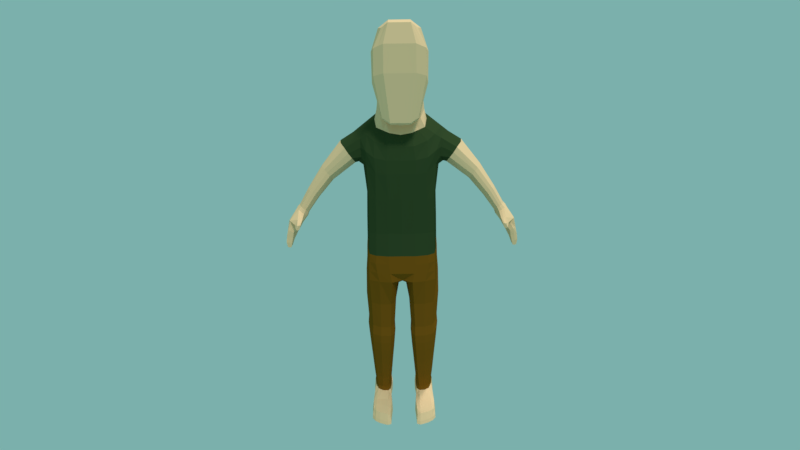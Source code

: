 # Source: ps1_model.blend  (saved by Blender 2.79.0; exported with 4.5.12 LTS)
import bpy
from mathutils import Matrix  # noqa: F401  (used for matrix-valued properties, if any)

bpy.ops.wm.read_factory_settings(use_empty=True)
scene = bpy.context.scene
scene.name = 'Scene'

# ---- collections
col_collection_1 = bpy.data.collections.new('Collection 1'); scene.collection.children.link(col_collection_1)

# ---- materials (node trees are filled in below, after node groups)
mat_skin = bpy.data.materials.new('Skin')
mat_skin.alpha_threshold = 0.0
mat_skin.use_transparent_shadow = False
mat_skin.diffuse_color = (1.0, 0.6319, 0.3541, 1.0)
mat_skin.roughness = 0.5
mat_skin.line_color = (0.0, 0.0, 0.0, 1.0)
mat_shirt = bpy.data.materials.new('Shirt')
mat_shirt.alpha_threshold = 0.0
mat_shirt.use_transparent_shadow = False
mat_shirt.diffuse_color = (0.03902, 0.0668, 0.02394, 1.0)
mat_shirt.roughness = 0.5
mat_pants = bpy.data.materials.new('Pants')
mat_pants.alpha_threshold = 0.0
mat_pants.use_transparent_shadow = False
mat_pants.diffuse_color = (0.2423, 0.09254, 0.007748, 1.0)
mat_pants.roughness = 0.5

# ---- material node trees

# ---- world
world_world = bpy.data.worlds.new('World'); scene.world = world_world
world_world.color = (0.1986, 0.4355, 0.4112)
world_world.use_sun_shadow = False
world_world.sun_shadow_jitter_overblur = 0.0
world_world.cycles.sampling_method = 'MANUAL'

# ---- cameras
cam_camera = bpy.data.cameras.new('Camera')
cam_camera.clip_end = 100.0
cam_camera.lens = 28.5
cam_camera.sensor_width = 53.96
cam_camera.sensor_height = 18.0
cam_camera.ortho_scale = 7.314
cam_camera.shift_y = -0.18
cam_camera.show_limits = True
cam_camera.dof.focus_distance = 13.74
cam_camera.dof.aperture_fstop = 128.0

# ---- lights
light_lamp_001 = bpy.data.lights.new('Lamp.001', 'SUN')
light_lamp_001.transmission_factor = 0.0
light_lamp_001.cutoff_distance = 30.0
light_lamp_001.angle = 0.1993
light_lamp_001.energy = 1.06
light_lamp_001.shadow_buffer_clip_start = 1.001
light_lamp_001.shadow_soft_size = 0.1
light_lamp_001.shadow_cascade_max_distance = 1000.0
light_lamp = bpy.data.lights.new('Lamp', 'SUN')
light_lamp.transmission_factor = 0.0
light_lamp.cutoff_distance = 30.0
light_lamp.angle = 0.1993
light_lamp.energy = 1.06
light_lamp.shadow_buffer_clip_start = 1.001
light_lamp.shadow_soft_size = 0.1
light_lamp.shadow_cascade_max_distance = 1000.0

# ---- meshes
me_feet = bpy.data.meshes.new('Feet')
me_feet.from_pydata([(0.9988, 0.3673, 0.1877), (0.97, 0.3673, 0.8458), (0.8031, 0.2613, 1.337), (0.8403, 0.6019, 0.1281), (0.8116, 0.6019, 0.7577), (0.6545, 0.4244, 1.229), (0.3138, 0.5114, -0.6165), (0.3294, 0.6664, -0.03886), (0.3098, 0.6858, 0.7043), (0.2989, 0.5101, 1.265), (0.3615, 0.2613, 1.455), (-0.1343, 0.5088, 1.215), (-0.09818, 0.553, -0.2469), (-0.1824, 0.6276, 0.6962), (-0.07495, 0.2613, 1.434), (-0.416, 0.4201, 1.15), (-0.3688, 0.4297, -0.09392), (-0.4752, 0.5146, 0.6852), (-0.462, 0.2613, 1.249), (-0.4488, 0.2183, 0.006293), (-0.5682, 0.2586, 0.7167), (0.3573, 0.2803, -0.7661), (-0.1005, 0.5916, -0.692), (-0.415, 0.4237, -0.4331), (-0.495, 0.2191, -0.3539), (0.2968, 0.4762, -0.8761), (0.3579, 0.2198, -1.031), (-0.1221, 0.6462, -0.9363), (-0.5244, 0.4493, -0.6833), (-0.6267, 0.2093, -0.5776), (0.2675, 0.5845, -1.097), (0.4642, 0.2661, -1.208), (-0.1844, 1.026, -1.129), (-0.676, 0.803, -1.002), (-0.9028, 0.2154, -0.8536), (0.3177, 0.8159, -1.258), (0.6108, 0.2952, -1.501), (0.4788, 0.83, -1.622), (0.677, 0.3411, -1.812), (-0.1807, 1.149, -1.227), (0.235, 0.9708, -1.365), (0.7288, 0.3428, 1.283), (0.8908, 0.4846, 0.8017), (0.9195, 0.4846, 0.1579), (0.3302, 0.3857, 1.36), (-0.1046, 0.3851, 1.324), (-0.439, 0.3407, 1.199), (-0.5217, 0.3866, 0.701), (-0.4088, 0.324, -0.04381), (0.3356, 0.3958, -0.6913), (-0.455, 0.3214, -0.3935), (0.3274, 0.348, -0.9538), (-0.5755, 0.3293, -0.6304), (0.3658, 0.4253, -1.153), (-0.8516, 0.5083, -0.9065), (0.4872, 0.6257, -1.392), (0.6171, 0.6216, -1.759), (0.2977, 0.9615, -1.567), (0.4488, 0.8147, -1.939), (0.2968, 0.9459, -1.793), (0.1499, 0.9088, -2.005), (0.0771, 1.026, -1.939), (-0.1591, 0.9071, -2.036), (-0.156, 1.06, -1.963), (-0.5892, 0.9847, -1.805), (-0.4939, 1.068, -1.757), (-0.8428, 0.8331, -1.227), (-0.6156, 1.086, -1.39), (-0.5347, 1.07, -1.205), (-0.9303, 0.21, -1.195), (-0.8962, 0.5223, -1.191), (0.4955, 0.7614, -2.729), (0.6928, 0.336, -2.134), (0.6328, 0.5962, -2.101), (-0.8611, 0.8139, -1.517), (-0.9229, 0.2065, -1.49), (-0.9218, 0.5244, -1.487), (0.1967, 0.817, -2.694), (-0.1124, 0.8204, -2.679), (-0.4999, 0.8781, -2.609), (0.6733, 0.3104, -2.706), (0.6134, 0.5938, -2.717), (-0.6978, 0.8081, -2.587), (-0.8001, 0.2073, -2.561), (-0.7935, 0.5254, -2.557), (0.4653, 0.7614, -3.542), (0.1818, 0.817, -3.506), (-0.1113, 0.8204, -3.492), (-0.4371, 0.8812, -3.421), (0.6339, 0.3104, -3.518), (0.577, 0.5938, -3.529), (-0.6666, 0.8081, -3.4), (-0.7636, 0.2073, -3.373), (-0.7574, 0.5254, -3.369), (0.499, 0.7614, -4.034), (0.1987, 0.817, -4.013), (-0.1106, 0.8204, -4.013), (-0.4573, 0.8812, -4.0), (0.6754, 0.3104, -4.027), (0.6161, 0.5938, -4.03), (-0.7, 0.8081, -3.989), (-0.8036, 0.2073, -3.968), (-0.7972, 0.5254, -3.963), (0.499, 0.7717, -4.22), (0.1987, 0.8297, -4.221), (-0.1106, 0.8332, -4.221), (-0.4573, 0.8921, -4.208), (0.6754, 0.3106, -4.213), (0.6161, 0.6153, -4.216), (-0.7228, 0.8204, -4.207), (-0.8401, 0.2122, -4.194), (-0.8338, 0.5256, -4.19), (0.499, 0.7717, -4.439), (0.1987, 0.8297, -4.44), (-0.1106, 0.8676, -4.44), (-0.4573, 0.8921, -4.428), (0.6754, 0.2802, -4.432), (0.6161, 0.5798, -4.435), (-0.7228, 0.8204, -4.426), (-0.8447, 0.2122, -4.414), (-0.8383, 0.5256, -4.409), (0.499, 0.7717, -4.642), (0.1987, 0.8297, -4.643), (-0.1106, 0.8872, -4.643), (-0.4573, 0.8921, -4.63), (0.6754, 0.2369, -4.635), (0.6161, 0.5279, -4.638), (-0.7021, 0.8204, -4.629), (-0.8135, 0.2122, -4.616), (-0.8124, 0.5256, -4.612), (0.4509, 0.1254, -4.75), (0.2534, 0.08513, -4.821), (-0.03434, 0.07501, -4.821), (-0.3542, 0.08658, -4.816), (-0.6072, 0.1411, -4.729), (0.4029, 0.7354, -5.232), (0.1665, 0.8405, -5.233), (-0.105, 0.8895, -5.233), (-0.3938, 0.8582, -5.22), (0.5078, 0.2641, -5.225), (0.5005, 0.5205, -5.228), (-0.6023, 0.7676, -5.219), (-0.6512, 0.2778, -5.206), (-0.6972, 0.5185, -5.202), (0.4027, 0.1657, -5.211), (0.2268, 0.1568, -5.212), (-0.01465, 0.1718, -5.212), (-0.2761, 0.1855, -5.207), (-0.533, 0.2321, -5.195), (0.375, 0.705, -5.793), (0.1524, 0.7981, -5.794), (-0.1033, 0.8414, -5.794), (-0.3753, 0.8137, -5.782), (0.4737, 0.2878, -5.786), (0.4668, 0.5147, -5.789), (-0.5716, 0.7335, -5.78), (-0.6177, 0.2999, -5.767), (-0.661, 0.513, -5.763), (0.3748, 0.2006, -5.772), (0.2091, 0.1927, -5.774), (-0.01824, 0.206, -5.774), (-0.2645, 0.2181, -5.769), (-0.5064, 0.2594, -5.757), (0.3935, 0.7134, -5.991), (0.1617, 0.8099, -5.992), (-0.1044, 0.8548, -5.993), (-0.3875, 0.8261, -5.98), (0.4962, 0.2812, -5.984), (0.4891, 0.5163, -5.988), (-0.5919, 0.743, -5.978), (-0.6398, 0.2938, -5.966), (-0.6849, 0.5145, -5.962), (0.3932, 0.1909, -5.97), (0.2208, 0.1827, -5.972), (-0.01587, 0.1965, -5.972), (-0.2722, 0.209, -5.967), (-0.524, 0.2518, -5.955), (0.3831, 0.7009, -6.173), (0.1565, 0.7924, -6.174), (-0.1038, 0.835, -6.174), (-0.3806, 0.8078, -6.161), (0.4836, 0.2909, -6.166), (0.4766, 0.514, -6.169), (-0.5805, 0.729, -6.16), (-0.6274, 0.3029, -6.147), (-0.6715, 0.5123, -6.143), (0.3829, 0.2053, -6.152), (0.2142, 0.1975, -6.153), (-0.0172, 0.2106, -6.153), (-0.2679, 0.2225, -6.149), (-0.5141, 0.2631, -6.137), (0.3616, 0.6876, -6.361), (0.1456, 0.7738, -6.362), (-0.1025, 0.814, -6.362), (-0.3664, 0.7883, -6.35), (0.4574, 0.3013, -6.354), (0.4507, 0.5115, -6.357), (-0.5569, 0.7141, -6.348), (-0.6016, 0.3125, -6.336), (-0.6436, 0.5098, -6.331), (0.3614, 0.2206, -6.34), (0.2006, 0.2132, -6.342), (-0.01996, 0.2256, -6.342), (-0.2589, 0.2368, -6.337), (-0.4936, 0.275, -6.325), (0.308, 0.6601, -6.698), (0.1184, 0.7354, -6.699), (-0.09926, 0.7704, -6.699), (-0.3308, 0.748, -6.687), (0.392, 0.3227, -6.691), (0.3861, 0.5062, -6.694), (-0.498, 0.6832, -6.685), (-0.5372, 0.3325, -6.672), (-0.5741, 0.5048, -6.668), (0.3078, 0.2522, -6.677), (0.1667, 0.2458, -6.679), (-0.02684, 0.2566, -6.679), (-0.2365, 0.2664, -6.674), (-0.4424, 0.2998, -6.662), (0.2508, 0.6285, -7.102), (0.08944, 0.6913, -7.103), (-0.09582, 0.7206, -7.103), (-0.2929, 0.7019, -7.09), (0.3223, 0.3472, -7.095), (0.3173, 0.5003, -7.098), (-0.4351, 0.6478, -7.089), (-0.4686, 0.3554, -7.076), (-0.4999, 0.4991, -7.072), (0.2506, 0.2884, -7.081), (0.1306, 0.2831, -7.082), (-0.03419, 0.2921, -7.082), (-0.2126, 0.3002, -7.078), (-0.3879, 0.3281, -7.065), (0.2319, 0.605, -7.335), (0.07989, 0.6584, -7.336), (-0.09469, 0.6833, -7.336), (-0.2804, 0.6674, -7.323), (0.2993, 0.3758, -7.328), (0.2946, 0.4958, -7.331), (-0.4144, 0.6214, -7.322), (-0.4459, 0.3832, -7.309), (-0.4755, 0.4948, -7.305), (0.2318, 0.3217, -7.316), (0.1186, 0.311, -7.315), (-0.03661, 0.3186, -7.315), (-0.2047, 0.3255, -7.31), (-0.3652, 0.3493, -7.301), (0.2501, 0.605, -7.408), (0.07911, 0.6724, -7.409), (-0.0958, 0.6973, -7.409), (-0.2805, 0.6813, -7.4), (0.3109, 0.3712, -7.413), (0.3165, 0.4958, -7.404), (-0.4622, 0.6357, -7.406), (-0.4533, 0.3712, -7.407), (-0.2118, 0.3013, -7.417), (0.2612, 0.3128, -7.403), (0.1301, 0.2941, -7.396), (-0.03239, 0.2947, -7.415), (-0.3815, 0.3172, -7.409), (-0.4196, 0.293, -7.679), (-0.4108, 0.2958, -7.596), (-0.3999, 0.6909, -7.679), (-0.3913, 0.6883, -7.596), (0.9735, 0.2887, -7.679), (0.9459, 0.2917, -7.625), (0.7979, 0.7152, -7.679), (0.7733, 0.7122, -7.62), (-0.4978, 0.6481, -7.679), (-0.5517, 0.544, -7.679), (-0.5517, 0.4398, -7.679), (-0.4881, 0.3599, -7.679), (-0.4783, 0.3618, -7.594), (-0.541, 0.4406, -7.593), (-0.541, 0.5433, -7.593), (-0.4879, 0.6461, -7.594), (0.9981, 0.3635, -7.679), (0.9774, 0.4398, -7.679), (0.9424, 0.544, -7.679), (0.8827, 0.6481, -7.679), (0.8569, 0.6461, -7.622), (0.9158, 0.5433, -7.623), (0.9503, 0.4406, -7.624), (0.9708, 0.3653, -7.624), (0.7182, 0.7152, -7.679), (0.5695, 0.7259, -7.679), (0.3452, 0.7152, -7.679), (0.121, 0.691, -7.679), (-0.1032, 0.7152, -7.679), (-0.3275, 0.7152, -7.679), (-0.3199, 0.7122, -7.598), (-0.09873, 0.7122, -7.602), (0.1224, 0.6884, -7.607), (0.3436, 0.7122, -7.611), (0.5647, 0.7228, -7.616), (0.7114, 0.7122, -7.619), (-0.3275, 0.2792, -7.679), (-0.1032, 0.2792, -7.679), (0.121, 0.3035, -7.679), (0.3452, 0.2792, -7.679), (0.5695, 0.2619, -7.679), (0.7937, 0.2792, -7.679), (0.7859, 0.2821, -7.62), (0.5647, 0.2651, -7.616), (0.3436, 0.2821, -7.611), (0.1224, 0.3061, -7.607), (-0.09873, 0.2821, -7.602), (-0.3199, 0.2821, -7.598), (0.73, 0.6481, -7.679), (0.5695, 0.6481, -7.679), (0.3452, 0.6481, -7.679), (0.121, 0.6481, -7.679), (-0.1032, 0.6481, -7.679), (-0.3275, 0.6481, -7.679), (0.7348, 0.544, -7.679), (0.5695, 0.544, -7.679), (0.3452, 0.544, -7.679), (0.121, 0.544, -7.679), (-0.1032, 0.544, -7.679), (-0.3275, 0.544, -7.679), (0.7495, 0.4398, -7.679), (0.5695, 0.4398, -7.679), (0.3452, 0.4398, -7.679), (0.121, 0.4398, -7.679), (-0.1032, 0.4398, -7.679), (-0.3275, 0.4398, -7.679), (0.7937, 0.3599, -7.679), (0.5695, 0.3599, -7.679), (0.3452, 0.3599, -7.679), (0.121, 0.3599, -7.679), (-0.1032, 0.3599, -7.679), (-0.3275, 0.3599, -7.679), (-0.5116, 0.4445, -7.404), (-0.3724, 0.675, -7.397), (0.8664, 0.3067, -7.548), (0.7091, 0.6973, -7.539), (-0.4526, 0.5423, -7.311), (-0.2218, 0.2821, -7.6), (-0.5116, 0.5401, -7.404), (-0.3395, 0.6471, -7.322), (0.7886, 0.6357, -7.511), (0.8434, 0.5401, -7.511), (0.8755, 0.4445, -7.511), (0.8946, 0.3745, -7.511), (0.3108, 0.6973, -7.494), (0.5164, 0.7071, -7.503), (0.6528, 0.6973, -7.509), (0.722, 0.2971, -7.512), (0.5164, 0.2812, -7.503), (0.3108, 0.2971, -7.494), (-0.4625, 0.4456, -7.307), (0.5167, 0.6357, -7.467), (0.6532, 0.6357, -7.483), (0.5167, 0.5401, -7.467), (0.6532, 0.5401, -7.483), (0.3109, 0.4445, -7.413), (0.5167, 0.4445, -7.467), (0.6853, 0.4445, -7.483), (0.5167, 0.3712, -7.467), (0.7225, 0.3712, -7.483), (-0.03359, 0.2892, -7.604), (-0.09397, 1.489, -1.515), (0.2456, 1.346, -1.593), (0.2913, 1.258, -1.71), (0.284, 1.167, -1.827), (0.09496, 1.105, -1.958), (-0.09972, 1.116, -1.986), (-0.4219, 1.242, -1.8), (-0.5419, 1.37, -1.603), (-0.3865, 1.531, -1.488), (-0.08128, 1.958, -2.087), (0.1641, 1.852, -2.109), (0.2049, 1.783, -2.184), (0.2081, 1.712, -2.263), (0.08372, 1.662, -2.366), (-0.05198, 1.669, -2.401), (-0.2934, 1.768, -2.301), (-0.3925, 1.869, -2.177), (-0.2902, 1.99, -2.093), (0.04614, 2.281, -2.609), (0.2385, 2.197, -2.605), (0.2707, 2.131, -2.649), (0.2734, 2.062, -2.696), (0.1764, 2.005, -2.766), (0.07022, 2.003, -2.794), (-0.1193, 2.097, -2.738), (-0.1974, 2.197, -2.663), (-0.1175, 2.304, -2.62), (0.1391, 2.463, -2.967), (0.299, 2.393, -2.964), (0.3258, 2.338, -3.0), (0.328, 2.281, -3.039), (0.2474, 2.234, -3.098), (0.1591, 2.232, -3.121), (0.00162, 2.31, -3.074), (-0.06332, 2.393, -3.012), (0.003088, 2.483, -2.976), (0.1391, 2.463, -2.967), (0.299, 2.393, -2.964), (0.3258, 2.338, -3.0), (0.328, 2.281, -3.039), (0.2474, 2.234, -3.098), (0.1591, 2.232, -3.121), (0.00162, 2.31, -3.074), (-0.06332, 2.393, -3.012), (0.003088, 2.483, -2.976), (0.1514, 2.525, -3.033), (0.3372, 2.443, -3.03), (0.3684, 2.379, -3.07), (0.371, 2.312, -3.113), (0.2773, 2.256, -3.176), (0.1747, 2.255, -3.202), (-0.008465, 2.346, -3.15), (-0.08396, 2.443, -3.082), (-0.006758, 2.547, -3.043), (-0.03037, 2.489, -3.561), (0.01084, 2.408, -3.412), (-0.04145, 2.702, -3.496), (-0.06263, 2.643, -3.301), (0.505, 2.527, -3.507), (0.4228, 2.406, -3.337), (0.4939, 2.663, -3.445), (0.4544, 2.629, -3.245), (0.3601, 2.694, -3.444), (0.2262, 2.702, -3.461), (0.09239, 2.702, -3.478), (0.06704, 2.667, -3.283), (0.1866, 2.667, -3.283), (0.3304, 2.667, -3.264), (0.1035, 2.486, -3.55), (0.2373, 2.488, -3.541), (0.3712, 2.513, -3.529), (0.3423, 2.392, -3.356), (0.1985, 2.392, -3.375), (0.05464, 2.392, -3.393), (0.3943, 2.397, -3.346), (0.3995, 2.693, -3.584), (0.5183, 2.682, -3.572), (0.507, 2.543, -3.63), (0.4075, 2.533, -3.638), (-0.02032, 2.709, -3.597), (0.0872, 2.706, -3.583), (0.09634, 2.565, -3.648), (-0.01403, 2.562, -3.648), (0.1326, 2.722, -3.655), (0.2377, 2.715, -3.639), (0.2631, 2.537, -3.676), (0.1225, 2.567, -3.698), (0.2593, 2.714, -3.634), (0.3679, 2.709, -3.611), (0.3842, 2.541, -3.658), (0.2773, 2.542, -3.68), (0.5398, 2.689, -3.719), (0.4314, 2.685, -3.736), (0.5234, 2.566, -3.751), (0.4338, 2.566, -3.764), (0.09089, 2.718, -3.674), (-0.005567, 2.718, -3.687), (0.1049, 2.611, -3.73), (-0.00645, 2.609, -3.73), (0.2559, 2.721, -3.76), (0.16, 2.737, -3.772), (0.2631, 2.597, -3.787), (0.1485, 2.625, -3.8), (0.3781, 2.71, -3.733), (0.2853, 2.719, -3.752), (0.3817, 2.582, -3.773), (0.2953, 2.582, -3.79), (0.5317, 2.663, -3.832), (0.4656, 2.662, -3.843), (0.5256, 2.582, -3.842), (0.4671, 2.591, -3.847), (0.1035, 2.702, -3.771), (0.02751, 2.716, -3.775), (0.1072, 2.649, -3.795), (0.0279, 2.649, -3.802), (0.2563, 2.712, -3.857), (0.1856, 2.715, -3.872), (0.2617, 2.625, -3.87), (0.1821, 2.625, -3.884), (0.39, 2.681, -3.852), (0.3123, 2.682, -3.864), (0.3961, 2.605, -3.857), (0.323, 2.604, -3.869), (-0.03591, 2.59, -3.538), (-0.08194, 2.514, -3.366), (0.5197, 2.601, -3.467), (0.4528, 2.512, -3.291), (0.09793, 2.59, -3.521), (0.2318, 2.59, -3.504), (0.3656, 2.592, -3.487), (0.5284, 2.62, -3.598), (0.4037, 2.615, -3.606), (0.09177, 2.623, -3.618), (-0.0186, 2.623, -3.633), (0.2534, 2.62, -3.665), (0.1335, 2.62, -3.686), (0.376, 2.628, -3.635), (0.2675, 2.623, -3.657), (0.5382, 2.631, -3.73), (0.4325, 2.633, -3.744), (0.1047, 2.66, -3.709), (-0.01125, 2.66, -3.724), (0.2581, 2.66, -3.768), (0.1513, 2.658, -3.792), (0.3853, 2.647, -3.753), (0.2852, 2.644, -3.77), (0.5278, 2.622, -3.849), (0.4617, 2.625, -3.849), (0.1146, 2.682, -3.784), (0.01975, 2.682, -3.796), (0.2692, 2.673, -3.867), (0.181, 2.67, -3.883), (0.3951, 2.64, -3.864), (0.3185, 2.644, -3.871), (0.5468, 2.423, -3.191), (0.5247, 2.317, -3.207), (0.5427, 2.367, -3.324), (0.5849, 2.483, -3.299), (0.572, 2.445, -3.333), (0.6932, 2.401, -3.286), (0.6861, 2.357, -3.278), (0.671, 2.332, -3.294), (0.6774, 2.35, -3.377), (0.714, 2.426, -3.365), (0.7007, 2.398, -3.393), (0.5351, 2.367, -3.189), (0.9988, -0.3673, 0.1877), (0.9987, 0.0, 0.1877), (0.97, -0.3673, 0.8458), (0.97, 0.0, 0.8458), (0.8031, -0.2613, 1.337), (0.8031, 0.0, 1.337), (0.8403, -0.6019, 0.1281), (0.8116, -0.6019, 0.7577), (0.6545, -0.4244, 1.229), (0.3138, -0.5114, -0.6165), (0.3294, -0.6664, -0.03886), (0.3098, -0.6858, 0.7043), (0.2989, -0.5101, 1.265), (0.3615, -0.2613, 1.455), (0.3615, 0.0, 1.455), (-0.1343, -0.5088, 1.215), (-0.09818, -0.553, -0.2469), (-0.1824, -0.6276, 0.6962), (-0.07495, -0.2613, 1.434), (-0.07495, 0.0, 1.434), (-0.416, -0.4201, 1.15), (-0.3688, -0.4297, -0.09392), (-0.4752, -0.5146, 0.6852), (-0.462, -0.2613, 1.249), (-0.4567, 0.0, 1.273), (-0.4488, -0.2183, 0.006293), (-0.5682, -0.2586, 0.7167), (-0.4927, 0.0, 0.06847), (-0.6254, 0.0, 0.7376), (0.3573, -0.2803, -0.7661), (0.3645, 0.0, -0.7661), (-0.1005, -0.5916, -0.692), (-0.415, -0.4237, -0.4331), (-0.495, -0.2191, -0.3539), (-0.5389, 0.0, -0.3115), (0.2968, -0.4762, -0.8761), (0.3579, -0.2198, -1.031), (0.3651, 0.0, -1.054), (-0.1221, -0.6462, -0.9363), (-0.5244, -0.4493, -0.6833), (-0.6267, -0.2093, -0.5776), (-0.6416, 0.0, -0.5116), (0.2675, -0.5845, -1.097), (0.4642, -0.2661, -1.208), (0.4734, 0.0, -1.254), (-0.1844, -1.026, -1.129), (-0.676, -0.803, -1.002), (-0.9028, -0.2154, -0.8536), (-0.9177, 0.0, -0.8351), (0.3177, -0.8159, -1.258), (0.6108, -0.2952, -1.501), (0.62, 0.0, -1.512), (0.4788, -0.83, -1.622), (0.677, -0.3411, -1.812), (0.6862, 0.0, -1.817), (-0.1807, -1.149, -1.227), (0.235, -0.9708, -1.365), (0.7288, -0.3428, 1.283), (0.8908, -0.4846, 0.8017), (0.9195, -0.4846, 0.1579), (0.3302, -0.3857, 1.36), (-0.1046, -0.3851, 1.324), (-0.439, -0.3407, 1.199), (-0.5217, -0.3866, 0.701), (-0.4088, -0.324, -0.04381), (0.3356, -0.3958, -0.6913), (-0.455, -0.3214, -0.3935), (0.3274, -0.348, -0.9538), (-0.5755, -0.3293, -0.6304), (0.3658, -0.4253, -1.153), (-0.8516, -0.5083, -0.9065), (0.4872, -0.6257, -1.392), (0.6171, -0.6216, -1.759), (0.2977, -0.9615, -1.567), (0.4488, -0.8147, -1.939), (0.2968, -0.9459, -1.793), (0.1499, -0.9088, -2.005), (0.0771, -1.026, -1.939), (-0.1591, -0.9071, -2.036), (-0.156, -1.06, -1.963), (-0.5892, -0.9847, -1.805), (-0.4939, -1.068, -1.757), (-0.8428, -0.8331, -1.227), (-0.6156, -1.086, -1.39), (-0.5347, -1.07, -1.205), (-0.9303, -0.21, -1.195), (-0.9177, 0.0, -1.197), (-0.8962, -0.5223, -1.191), (0.4955, -0.7614, -2.729), (0.6928, -0.336, -2.134), (0.702, 0.0, -2.124), (0.6328, -0.5962, -2.101), (-0.8611, -0.8139, -1.517), (-0.9229, -0.2065, -1.49), (-0.9157, 0.0, -1.487), (-0.9218, -0.5244, -1.487), (0.1967, -0.817, -2.694), (-0.1124, -0.8204, -2.679), (-0.4999, -0.8781, -2.609), (0.6733, -0.3104, -2.706), (0.6825, 0.0, -2.711), (0.6134, -0.5938, -2.717), (-0.6978, -0.8081, -2.587), (-0.8001, -0.2073, -2.561), (-0.815, 0.0, -2.558), (-0.7935, -0.5254, -2.557), (0.4653, -0.7614, -3.542), (0.1818, -0.817, -3.506), (-0.1113, -0.8204, -3.492), (-0.4371, -0.8812, -3.421), (0.6339, -0.3104, -3.518), (0.6426, 0.0, -3.523), (0.577, -0.5938, -3.529), (-0.6666, -0.8081, -3.4), (-0.7636, -0.2073, -3.373), (-0.7778, 0.0, -3.37), (-0.7574, -0.5254, -3.369), (0.499, -0.7614, -4.034), (0.1987, -0.817, -4.013), (-0.1106, -0.8204, -4.013), (-0.4573, -0.8812, -4.0), (0.6754, -0.3104, -4.027), (0.6849, 0.0, -4.022), (0.6161, -0.5938, -4.03), (-0.7, -0.8081, -3.989), (-0.8036, -0.2073, -3.968), (-0.8186, 0.0, -3.965), (-0.7972, -0.5254, -3.963), (0.499, -0.7717, -4.22), (0.1987, -0.8297, -4.221), (-0.1106, -0.8332, -4.221), (-0.4573, -0.8921, -4.208), (0.6754, -0.3106, -4.213), (0.6849, 0.0, -4.207), (0.6161, -0.6153, -4.216), (-0.7228, -0.8204, -4.207), (-0.8401, -0.2122, -4.194), (-0.8552, 0.0, -4.192), (-0.8338, -0.5256, -4.19), (0.499, -0.7717, -4.439), (0.1987, -0.8297, -4.44), (-0.1106, -0.8676, -4.44), (-0.4573, -0.8921, -4.428), (0.6754, -0.2802, -4.432), (0.6849, 0.0, -4.427), (0.6161, -0.5798, -4.435), (-0.7228, -0.8204, -4.426), (-0.8447, -0.2122, -4.414), (-0.8598, 0.0, -4.411), (-0.8383, -0.5256, -4.409), (0.499, -0.7717, -4.642), (0.1987, -0.8297, -4.643), (-0.1106, -0.8872, -4.643), (-0.4573, -0.8921, -4.63), (0.6754, -0.2369, -4.635), (0.5715, 0.0, -4.629), (0.6161, -0.5279, -4.638), (-0.7021, -0.8204, -4.629), (-0.8135, -0.2122, -4.616), (-0.78, 0.0, -4.614), (-0.8124, -0.5256, -4.612), (0.4509, -0.1254, -4.75), (0.3938, 0.0, -4.722), (0.2534, -0.08513, -4.821), (0.2321, 0.0, -4.803), (-0.03434, -0.07501, -4.821), (-0.02687, 0.0, -4.816), (-0.3542, -0.08658, -4.816), (-0.3651, 0.0, -4.802), (-0.6072, -0.1411, -4.729), (-0.6593, 0.0, -4.716), (0.4029, -0.7354, -5.232), (0.1665, -0.8405, -5.233), (-0.105, -0.8895, -5.233), (-0.3938, -0.8582, -5.22), (0.5078, -0.2641, -5.225), (0.5005, -0.5205, -5.228), (-0.6023, -0.7676, -5.219), (-0.6512, -0.2778, -5.206), (-0.6972, -0.5185, -5.202), (0.4027, -0.1657, -5.211), (0.2268, -0.1568, -5.212), (-0.01465, -0.1718, -5.212), (-0.2761, -0.1855, -5.207), (-0.533, -0.2321, -5.195), (0.375, -0.705, -5.793), (0.1524, -0.7981, -5.794), (-0.1033, -0.8414, -5.794), (-0.3753, -0.8137, -5.782), (0.4737, -0.2878, -5.786), (0.4668, -0.5147, -5.789), (-0.5716, -0.7335, -5.78), (-0.6177, -0.2999, -5.767), (-0.661, -0.513, -5.763), (0.3748, -0.2006, -5.772), (0.2091, -0.1927, -5.774), (-0.01824, -0.206, -5.774), (-0.2645, -0.2181, -5.769), (-0.5064, -0.2594, -5.757), (0.3935, -0.7134, -5.991), (0.1617, -0.8099, -5.992), (-0.1044, -0.8548, -5.993), (-0.3875, -0.8261, -5.98), (0.4962, -0.2812, -5.984), (0.4891, -0.5163, -5.988), (-0.5919, -0.743, -5.978), (-0.6398, -0.2938, -5.966), (-0.6849, -0.5145, -5.962), (0.3932, -0.1909, -5.97), (0.2208, -0.1827, -5.972), (-0.01587, -0.1965, -5.972), (-0.2722, -0.209, -5.967), (-0.524, -0.2518, -5.955), (0.3831, -0.7009, -6.173), (0.1565, -0.7924, -6.174), (-0.1038, -0.835, -6.174), (-0.3806, -0.8078, -6.161), (0.4836, -0.2909, -6.166), (0.4766, -0.514, -6.169), (-0.5805, -0.729, -6.16), (-0.6274, -0.3029, -6.147), (-0.6715, -0.5123, -6.143), (0.3829, -0.2053, -6.152), (0.2142, -0.1975, -6.153), (-0.0172, -0.2106, -6.153), (-0.2679, -0.2225, -6.149), (-0.5141, -0.2631, -6.137), (0.3616, -0.6876, -6.361), (0.1456, -0.7738, -6.362), (-0.1025, -0.814, -6.362), (-0.3664, -0.7883, -6.35), (0.4574, -0.3013, -6.354), (0.4507, -0.5115, -6.357), (-0.5569, -0.7141, -6.348), (-0.6016, -0.3125, -6.336), (-0.6436, -0.5098, -6.331), (0.3614, -0.2206, -6.34), (0.2006, -0.2132, -6.342), (-0.01996, -0.2256, -6.342), (-0.2589, -0.2368, -6.337), (-0.4936, -0.275, -6.325), (0.308, -0.6601, -6.698), (0.1184, -0.7354, -6.699), (-0.09926, -0.7704, -6.699), (-0.3308, -0.748, -6.687), (0.392, -0.3227, -6.691), (0.3861, -0.5062, -6.694), (-0.498, -0.6832, -6.685), (-0.5372, -0.3325, -6.672), (-0.5741, -0.5048, -6.668), (0.3078, -0.2522, -6.677), (0.1667, -0.2458, -6.679), (-0.02684, -0.2566, -6.679), (-0.2365, -0.2664, -6.674), (-0.4424, -0.2998, -6.662), (0.2508, -0.6285, -7.102), (0.08944, -0.6913, -7.103), (-0.09582, -0.7206, -7.103), (-0.2929, -0.7019, -7.09), (0.3223, -0.3472, -7.095), (0.3173, -0.5003, -7.098), (-0.4351, -0.6478, -7.089), (-0.4686, -0.3554, -7.076), (-0.4999, -0.4991, -7.072), (0.2506, -0.2884, -7.081), (0.1306, -0.2831, -7.082), (-0.03419, -0.2921, -7.082), (-0.2126, -0.3002, -7.078), (-0.3879, -0.3281, -7.065), (0.2319, -0.605, -7.335), (0.07989, -0.6584, -7.336), (-0.09469, -0.6833, -7.336), (-0.2804, -0.6674, -7.323), (0.2993, -0.3758, -7.328), (0.2946, -0.4958, -7.331), (-0.4144, -0.6214, -7.322), (-0.4459, -0.3832, -7.309), (-0.4755, -0.4948, -7.305), (0.2318, -0.3217, -7.316), (0.1186, -0.311, -7.315), (-0.03661, -0.3186, -7.315), (-0.2047, -0.3255, -7.31), (-0.3652, -0.3493, -7.301), (0.2501, -0.605, -7.408), (0.07911, -0.6724, -7.409), (-0.0958, -0.6973, -7.409), (-0.2805, -0.6813, -7.4), (0.3109, -0.3712, -7.413), (0.3165, -0.4958, -7.404), (-0.4622, -0.6357, -7.406), (-0.4533, -0.3712, -7.407), (-0.2118, -0.3013, -7.417), (0.2612, -0.3128, -7.403), (0.1301, -0.2941, -7.396), (-0.03239, -0.2947, -7.415), (-0.3815, -0.3172, -7.409), (-0.4196, -0.293, -7.679), (-0.4108, -0.2958, -7.596), (-0.3999, -0.6909, -7.679), (-0.3913, -0.6883, -7.596), (0.9735, -0.2887, -7.679), (0.9459, -0.2917, -7.625), (0.7979, -0.7152, -7.679), (0.7733, -0.7122, -7.62), (-0.4978, -0.6481, -7.679), (-0.5517, -0.544, -7.679), (-0.5517, -0.4398, -7.679), (-0.4881, -0.3599, -7.679), (-0.4783, -0.3618, -7.594), (-0.541, -0.4406, -7.593), (-0.541, -0.5433, -7.593), (-0.4879, -0.6461, -7.594), (0.9981, -0.3635, -7.679), (0.9774, -0.4398, -7.679), (0.9424, -0.544, -7.679), (0.8827, -0.6481, -7.679), (0.8569, -0.6461, -7.622), (0.9158, -0.5433, -7.623), (0.9503, -0.4406, -7.624), (0.9708, -0.3653, -7.624), (0.7182, -0.7152, -7.679), (0.5695, -0.7259, -7.679), (0.3452, -0.7152, -7.679), (0.121, -0.691, -7.679), (-0.1032, -0.7152, -7.679), (-0.3275, -0.7152, -7.679), (-0.3199, -0.7122, -7.598), (-0.09873, -0.7122, -7.602), (0.1224, -0.6884, -7.607), (0.3436, -0.7122, -7.611), (0.5647, -0.7228, -7.616), (0.7114, -0.7122, -7.619), (-0.3275, -0.2792, -7.679), (-0.1032, -0.2792, -7.679), (0.121, -0.3035, -7.679), (0.3452, -0.2792, -7.679), (0.5695, -0.2619, -7.679), (0.7937, -0.2792, -7.679), (0.7859, -0.2821, -7.62), (0.5647, -0.2651, -7.616), (0.3436, -0.2821, -7.611), (0.1224, -0.3061, -7.607), (-0.09873, -0.2821, -7.602), (-0.3199, -0.2821, -7.598), (0.73, -0.6481, -7.679), (0.5695, -0.6481, -7.679), (0.3452, -0.6481, -7.679), (0.121, -0.6481, -7.679), (-0.1032, -0.6481, -7.679), (-0.3275, -0.6481, -7.679), (0.7348, -0.544, -7.679), (0.5695, -0.544, -7.679), (0.3452, -0.544, -7.679), (0.121, -0.544, -7.679), (-0.1032, -0.544, -7.679), (-0.3275, -0.544, -7.679), (0.7495, -0.4398, -7.679), (0.5695, -0.4398, -7.679), (0.3452, -0.4398, -7.679), (0.121, -0.4398, -7.679), (-0.1032, -0.4398, -7.679), (-0.3275, -0.4398, -7.679), (0.7937, -0.3599, -7.679), (0.5695, -0.3599, -7.679), (0.3452, -0.3599, -7.679), (0.121, -0.3599, -7.679), (-0.1032, -0.3599, -7.679), (-0.3275, -0.3599, -7.679), (-0.5116, -0.4445, -7.404), (-0.3724, -0.675, -7.397), (0.8664, -0.3067, -7.548), (0.7091, -0.6973, -7.539), (-0.4526, -0.5423, -7.311), (-0.2218, -0.2821, -7.6), (-0.5116, -0.5401, -7.404), (-0.3395, -0.6471, -7.322), (0.7886, -0.6357, -7.511), (0.8434, -0.5401, -7.511), (0.8755, -0.4445, -7.511), (0.8946, -0.3745, -7.511), (0.3108, -0.6973, -7.494), (0.5164, -0.7071, -7.503), (0.6528, -0.6973, -7.509), (0.722, -0.2971, -7.512), (0.5164, -0.2812, -7.503), (0.3108, -0.2971, -7.494), (-0.4625, -0.4456, -7.307), (0.5167, -0.6357, -7.467), (0.6532, -0.6357, -7.483), (0.5167, -0.5401, -7.467), (0.6532, -0.5401, -7.483), (0.3109, -0.4445, -7.413), (0.5167, -0.4445, -7.467), (0.6853, -0.4445, -7.483), (0.5167, -0.3712, -7.467), (0.7225, -0.3712, -7.483), (-0.03359, -0.2892, -7.604), (-0.09397, -1.489, -1.515), (0.2456, -1.346, -1.593), (0.2913, -1.258, -1.71), (0.284, -1.167, -1.827), (0.09496, -1.105, -1.958), (-0.09972, -1.116, -1.986), (-0.4219, -1.242, -1.8), (-0.5419, -1.37, -1.603), (-0.3865, -1.531, -1.488), (-0.08128, -1.958, -2.087), (0.1641, -1.852, -2.109), (0.2049, -1.783, -2.184), (0.2081, -1.712, -2.263), (0.08372, -1.662, -2.366), (-0.05198, -1.669, -2.401), (-0.2934, -1.768, -2.301), (-0.3925, -1.869, -2.177), (-0.2902, -1.99, -2.093), (0.04614, -2.281, -2.609), (0.2385, -2.197, -2.605), (0.2707, -2.131, -2.649), (0.2734, -2.062, -2.696), (0.1764, -2.005, -2.766), (0.07022, -2.003, -2.794), (-0.1193, -2.097, -2.738), (-0.1974, -2.197, -2.663), (-0.1175, -2.304, -2.62), (0.1391, -2.463, -2.967), (0.299, -2.393, -2.964), (0.3258, -2.338, -3.0), (0.328, -2.281, -3.039), (0.2474, -2.234, -3.098), (0.1591, -2.232, -3.121), (0.00162, -2.31, -3.074), (-0.06332, -2.393, -3.012), (0.003088, -2.483, -2.976), (0.1391, -2.463, -2.967), (0.299, -2.393, -2.964), (0.3258, -2.338, -3.0), (0.328, -2.281, -3.039), (0.2474, -2.234, -3.098), (0.1591, -2.232, -3.121), (0.00162, -2.31, -3.074), (-0.06332, -2.393, -3.012), (0.003088, -2.483, -2.976), (0.1514, -2.525, -3.033), (0.3372, -2.443, -3.03), (0.3684, -2.379, -3.07), (0.371, -2.312, -3.113), (0.2773, -2.256, -3.176), (0.1747, -2.255, -3.202), (-0.008465, -2.346, -3.15), (-0.08396, -2.443, -3.082), (-0.006758, -2.547, -3.043), (-0.03037, -2.489, -3.561), (0.01084, -2.408, -3.412), (-0.04145, -2.702, -3.496), (-0.06263, -2.643, -3.301), (0.505, -2.527, -3.507), (0.4228, -2.406, -3.337), (0.4939, -2.663, -3.445), (0.4544, -2.629, -3.245), (0.3601, -2.694, -3.444), (0.2262, -2.702, -3.461), (0.09239, -2.702, -3.478), (0.06704, -2.667, -3.283), (0.1866, -2.667, -3.283), (0.3304, -2.667, -3.264), (0.1035, -2.486, -3.55), (0.2373, -2.488, -3.541), (0.3712, -2.513, -3.529), (0.3423, -2.392, -3.356), (0.1985, -2.392, -3.375), (0.05464, -2.392, -3.393), (0.3943, -2.397, -3.346), (0.3995, -2.693, -3.584), (0.5183, -2.682, -3.572), (0.507, -2.543, -3.63), (0.4075, -2.533, -3.638), (-0.02032, -2.709, -3.597), (0.0872, -2.706, -3.583), (0.09634, -2.565, -3.648), (-0.01403, -2.562, -3.648), (0.1326, -2.722, -3.655), (0.2377, -2.715, -3.639), (0.2631, -2.537, -3.676), (0.1225, -2.567, -3.698), (0.2593, -2.714, -3.634), (0.3679, -2.709, -3.611), (0.3842, -2.541, -3.658), (0.2773, -2.542, -3.68), (0.5398, -2.689, -3.719), (0.4314, -2.685, -3.736), (0.5234, -2.566, -3.751), (0.4338, -2.566, -3.764), (0.09089, -2.718, -3.674), (-0.005567, -2.718, -3.687), (0.1049, -2.611, -3.73), (-0.00645, -2.609, -3.73), (0.2559, -2.721, -3.76), (0.16, -2.737, -3.772), (0.2631, -2.597, -3.787), (0.1485, -2.625, -3.8), (0.3781, -2.71, -3.733), (0.2853, -2.719, -3.752), (0.3817, -2.582, -3.773), (0.2953, -2.582, -3.79), (0.5317, -2.663, -3.832), (0.4656, -2.662, -3.843), (0.5256, -2.582, -3.842), (0.4671, -2.591, -3.847), (0.1035, -2.702, -3.771), (0.02751, -2.716, -3.775), (0.1072, -2.649, -3.795), (0.0279, -2.649, -3.802), (0.2563, -2.712, -3.857), (0.1856, -2.715, -3.872), (0.2617, -2.625, -3.87), (0.1821, -2.625, -3.884), (0.39, -2.681, -3.852), (0.3123, -2.682, -3.864), (0.3961, -2.605, -3.857), (0.323, -2.604, -3.869), (-0.03591, -2.59, -3.538), (-0.08194, -2.514, -3.366), (0.5197, -2.601, -3.467), (0.4528, -2.512, -3.291), (0.09793, -2.59, -3.521), (0.2318, -2.59, -3.504), (0.3656, -2.592, -3.487), (0.5284, -2.62, -3.598), (0.4037, -2.615, -3.606), (0.09177, -2.623, -3.618), (-0.0186, -2.623, -3.633), (0.2534, -2.62, -3.665), (0.1335, -2.62, -3.686), (0.376, -2.628, -3.635), (0.2675, -2.623, -3.657), (0.5382, -2.631, -3.73), (0.4325, -2.633, -3.744), (0.1047, -2.66, -3.709), (-0.01125, -2.66, -3.724), (0.2581, -2.66, -3.768), (0.1513, -2.658, -3.792), (0.3853, -2.647, -3.753), (0.2852, -2.644, -3.77), (0.5278, -2.622, -3.849), (0.4617, -2.625, -3.849), (0.1146, -2.682, -3.784), (0.01975, -2.682, -3.796), (0.2692, -2.673, -3.867), (0.181, -2.67, -3.883), (0.3951, -2.64, -3.864), (0.3185, -2.644, -3.871), (0.5468, -2.423, -3.191), (0.5247, -2.317, -3.207), (0.5427, -2.367, -3.324), (0.5849, -2.483, -3.299), (0.572, -2.445, -3.333), (0.6932, -2.401, -3.286), (0.6861, -2.357, -3.278), (0.671, -2.332, -3.294), (0.6774, -2.35, -3.377), (0.714, -2.426, -3.365), (0.7007, -2.398, -3.393), (0.5351, -2.367, -3.189), (0.8395, 0.2306, -0.9697), (0.9168, 0.2322, -0.9263), (0.8045, 0.4157, -0.8165), (0.7249, 0.418, -0.8499), (0.8607, 0.3236, -0.8715), (0.7823, 0.3238, -0.9103), (0.9168, -0.2322, -0.9263), (0.8395, -0.2306, -0.9697), (0.9168, 0.0, -0.9263), (0.8396, 0.0, -0.9693), (0.7249, -0.418, -0.8499), (0.8045, -0.4157, -0.8165), (0.7823, -0.3238, -0.9103), (0.8607, -0.3236, -0.8715)], [], [(21, 1090, 1099, 557), (528, 0, 1, 530), (530, 1, 2, 532), (41, 42, 4, 5), (42, 43, 3, 4), (6, 1093, 1095, 49), (5, 4, 8, 9), (4, 3, 7, 8), (43, 1094, 1092, 3), (41, 5, 9, 44), (532, 2, 10, 541), (9, 8, 13, 11), (8, 7, 12, 13), (7, 6, 12), (44, 9, 11, 45), (541, 10, 14, 546), (11, 13, 17, 15), (13, 12, 16, 17), (45, 11, 15, 46), (546, 14, 18, 551), (46, 47, 20, 18), (47, 48, 19, 20), (20, 19, 554, 555), (18, 20, 555, 551), (3, 1092, 1093, 6, 7), (49, 1095, 1090, 21), (554, 19, 24, 561), (48, 16, 23, 50), (16, 12, 22, 23), (12, 6, 25, 22), (49, 21, 26, 51), (21, 557, 564, 26), (26, 564, 571, 31), (22, 25, 30, 27), (561, 24, 29, 568), (23, 22, 27, 28), (51, 26, 31, 53), (50, 23, 28, 52), (53, 31, 36, 55), (31, 571, 578, 36), (52, 28, 33, 54), (27, 30, 35, 32), (568, 29, 34, 575), (28, 27, 32, 33), (55, 36, 38, 56), (36, 578, 581, 38), (32, 35, 40, 39), (35, 55, 56, 37), (29, 52, 54, 34), (30, 53, 55, 35), (24, 50, 52, 29), (25, 51, 53, 30), (6, 49, 51, 25), (19, 48, 50, 24), (527, 586, 1103, 1096), (17, 16, 48, 47), (15, 17, 47, 46), (14, 45, 46, 18), (10, 44, 45, 14), (2, 41, 44, 10), (1091, 0, 528, 1098), (1, 0, 43, 42), (2, 1, 42, 41), (40, 35, 37, 57), (57, 37, 58, 59), (59, 58, 60, 61), (61, 60, 62, 63), (63, 62, 64, 65), (65, 64, 66, 67), (67, 66, 33, 68), (34, 54, 70, 69), (575, 34, 69, 613), (54, 33, 66, 70), (32, 39, 68, 33), (56, 38, 72, 73), (37, 56, 73, 58), (38, 581, 617, 72), (70, 66, 74, 76), (69, 70, 76, 75), (613, 69, 75, 621), (66, 64, 79, 74), (64, 62, 78, 79), (73, 72, 80, 81), (76, 74, 82, 84), (62, 60, 77, 78), (75, 76, 84, 83), (60, 58, 71, 77), (72, 617, 627, 80), (621, 75, 83, 631), (58, 73, 81, 71), (74, 79, 82), (84, 82, 91, 93), (80, 627, 638, 89), (78, 77, 86, 87), (79, 78, 87, 88), (77, 71, 85, 86), (83, 84, 93, 92), (631, 83, 92, 642), (71, 81, 90, 85), (82, 79, 88, 91), (81, 80, 89, 90), (92, 93, 102, 101), (642, 92, 101, 653), (87, 86, 95, 96), (85, 90, 99, 94), (90, 89, 98, 99), (86, 85, 94, 95), (93, 91, 100, 102), (89, 638, 649, 98), (88, 87, 96, 97), (91, 88, 97, 100), (96, 95, 104, 105), (94, 99, 108, 103), (99, 98, 107, 108), (95, 94, 103, 104), (102, 100, 109, 111), (98, 649, 660, 107), (97, 96, 105, 106), (100, 97, 106, 109), (101, 102, 111, 110), (653, 101, 110, 664), (664, 110, 119, 675), (105, 104, 113, 114), (103, 108, 117, 112), (108, 107, 116, 117), (104, 103, 112, 113), (111, 109, 118, 120), (107, 660, 671, 116), (106, 105, 114, 115), (109, 106, 115, 118), (110, 111, 120, 119), (118, 115, 124, 127), (119, 120, 129, 128), (675, 119, 128, 686), (114, 113, 122, 123), (112, 117, 126, 121), (117, 116, 125, 126), (113, 112, 121, 122), (120, 118, 127, 129), (116, 671, 682, 125), (115, 114, 123, 124), (125, 682, 689, 130), (130, 689, 691, 131), (131, 691, 693, 132), (132, 693, 695, 133), (133, 695, 697, 134), (134, 697, 686, 128), (131, 132, 146, 145), (128, 129, 143, 142), (134, 128, 142, 148), (121, 126, 140, 135), (125, 130, 144, 139), (123, 122, 136, 137), (129, 127, 141, 143), (122, 121, 135, 136), (132, 133, 147, 146), (127, 124, 138, 141), (124, 123, 137, 138), (130, 131, 145, 144), (126, 125, 139, 140), (133, 134, 148, 147), (148, 142, 156, 162), (143, 141, 155, 157), (141, 138, 152, 155), (137, 136, 150, 151), (139, 144, 158, 153), (136, 135, 149, 150), (144, 145, 159, 158), (138, 137, 151, 152), (145, 146, 160, 159), (140, 139, 153, 154), (146, 147, 161, 160), (142, 143, 157, 156), (147, 148, 162, 161), (135, 140, 154, 149), (155, 152, 166, 169), (151, 150, 164, 165), (153, 158, 172, 167), (150, 149, 163, 164), (158, 159, 173, 172), (152, 151, 165, 166), (159, 160, 174, 173), (154, 153, 167, 168), (160, 161, 175, 174), (156, 157, 171, 170), (161, 162, 176, 175), (149, 154, 168, 163), (162, 156, 170, 176), (157, 155, 169, 171), (167, 172, 186, 181), (164, 163, 177, 178), (172, 173, 187, 186), (166, 165, 179, 180), (173, 174, 188, 187), (168, 167, 181, 182), (174, 175, 189, 188), (170, 171, 185, 184), (175, 176, 190, 189), (163, 168, 182, 177), (176, 170, 184, 190), (171, 169, 183, 185), (169, 166, 180, 183), (165, 164, 178, 179), (187, 188, 202, 201), (182, 181, 195, 196), (188, 189, 203, 202), (184, 185, 199, 198), (189, 190, 204, 203), (177, 182, 196, 191), (190, 184, 198, 204), (185, 183, 197, 199), (183, 180, 194, 197), (179, 178, 192, 193), (181, 186, 200, 195), (178, 177, 191, 192), (186, 187, 201, 200), (180, 179, 193, 194), (198, 199, 213, 212), (203, 204, 218, 217), (191, 196, 210, 205), (204, 198, 212, 218), (199, 197, 211, 213), (197, 194, 208, 211), (193, 192, 206, 207), (195, 200, 214, 209), (192, 191, 205, 206), (200, 201, 215, 214), (194, 193, 207, 208), (201, 202, 216, 215), (196, 195, 209, 210), (202, 203, 217, 216), (218, 212, 226, 232), (213, 211, 225, 227), (211, 208, 222, 225), (207, 206, 220, 221), (209, 214, 228, 223), (206, 205, 219, 220), (214, 215, 229, 228), (208, 207, 221, 222), (215, 216, 230, 229), (210, 209, 223, 224), (216, 217, 231, 230), (212, 213, 227, 226), (217, 218, 232, 231), (205, 210, 224, 219), (225, 222, 236, 339, 239), (221, 220, 234, 235), (223, 228, 242, 237), (220, 219, 233, 234), (228, 229, 243, 242), (222, 221, 235, 236), (229, 230, 244, 243), (224, 223, 237, 238), (230, 231, 245, 244), (226, 227, 241, 350, 240), (231, 232, 246, 245), (219, 224, 238, 233), (232, 226, 240, 246), (227, 225, 239, 336, 241), (238, 237, 251, 252), (244, 245, 255, 258), (240, 350, 332, 254), (245, 246, 259, 255), (233, 238, 252, 247), (246, 240, 254, 259), (239, 339, 333, 253), (235, 234, 248, 249), (237, 242, 256, 251), (234, 233, 247, 248), (242, 243, 257, 256), (236, 235, 249, 250), (243, 244, 258, 257), (268, 275, 263, 262), (284, 295, 267, 266), (276, 283, 265, 264), (296, 307, 261, 260), (326, 276, 264, 301), (284, 266, 279, 308), (308, 279, 278, 314), (314, 278, 277, 320), (320, 277, 276, 326), (266, 267, 280, 279), (279, 280, 281, 278), (278, 281, 282, 277), (277, 282, 283, 276), (260, 261, 272, 271), (271, 272, 273, 270), (270, 273, 274, 269), (269, 274, 275, 268), (270, 325, 331, 271), (325, 324, 330, 331), (324, 323, 329, 330), (323, 322, 328, 329), (322, 321, 327, 328), (321, 320, 326, 327), (269, 319, 325, 270), (319, 318, 324, 325), (318, 317, 323, 324), (317, 316, 322, 323), (316, 315, 321, 322), (315, 314, 320, 321), (268, 313, 319, 269), (313, 312, 318, 319), (312, 311, 317, 318), (311, 310, 316, 317), (310, 309, 315, 316), (309, 308, 314, 315), (262, 289, 313, 268), (289, 288, 312, 313), (288, 287, 311, 312), (287, 286, 310, 311), (286, 285, 309, 310), (285, 284, 308, 309), (255, 259, 261, 307, 337), (292, 291, 249, 248), (291, 290, 250, 249), (305, 304, 349, 257), (290, 263, 333, 250), (267, 295, 346, 335), (283, 282, 342, 343), (304, 303, 348, 349), (275, 274, 338, 253), (282, 281, 341, 342), (303, 302, 347, 348), (274, 273, 332, 338), (295, 294, 345, 346), (281, 280, 340, 341), (302, 265, 334, 347), (273, 272, 254, 332), (294, 293, 344, 345), (263, 275, 253, 333), (280, 267, 335, 340), (272, 261, 259, 254), (293, 292, 248, 344), (265, 283, 343, 334), (271, 331, 296, 260), (331, 330, 297, 296), (330, 329, 298, 297), (329, 328, 299, 298), (328, 327, 300, 299), (327, 326, 301, 300), (264, 265, 302, 301), (301, 302, 303, 300), (300, 303, 304, 299), (299, 304, 305, 298), (298, 305, 360, 306, 297), (297, 306, 337, 307, 296), (262, 263, 290, 289), (289, 290, 291, 288), (288, 291, 292, 287), (287, 292, 293, 286), (286, 293, 294, 285), (285, 294, 295, 284), (342, 357, 359, 343), (357, 356, 358, 359), (341, 354, 357, 342), (354, 353, 356, 357), (338, 336, 239, 253), (340, 352, 354, 341), (352, 351, 353, 354), (351, 247, 252, 353), (335, 346, 352, 340), (346, 345, 351, 352), (345, 344, 247, 351), (344, 248, 247), (343, 359, 347, 334), (359, 358, 348, 347), (358, 251, 349, 348), (251, 256, 257, 349), (355, 251, 358, 356, 353, 252), (241, 336, 338, 332, 350), (333, 339, 236, 250), (337, 306, 360, 258, 255), (258, 360, 305, 257), (65, 67, 368, 367), (39, 40, 362, 361), (63, 65, 367, 366), (68, 39, 361, 369), (61, 63, 366, 365), (59, 61, 365, 364), (57, 59, 364, 363), (40, 57, 363, 362), (67, 68, 369, 368), (368, 369, 378, 377), (366, 367, 376, 375), (363, 364, 373, 372), (361, 362, 371, 370), (367, 368, 377, 376), (364, 365, 374, 373), (362, 363, 372, 371), (369, 361, 370, 378), (365, 366, 375, 374), (375, 376, 385, 384), (372, 373, 382, 381), (370, 371, 380, 379), (376, 377, 386, 385), (373, 374, 383, 382), (371, 372, 381, 380), (378, 370, 379, 387), (374, 375, 384, 383), (377, 378, 387, 386), (381, 382, 391, 390), (379, 380, 389, 388), (385, 386, 395, 394), (382, 383, 392, 391), (380, 381, 390, 389), (387, 379, 388, 396), (383, 384, 393, 392), (386, 387, 396, 395), (384, 385, 394, 393), (392, 393, 402, 401), (395, 396, 405, 404), (393, 394, 403, 402), (390, 391, 400, 399), (388, 389, 398, 397), (394, 395, 404, 403), (391, 392, 401, 400), (389, 390, 399, 398), (396, 388, 397, 405), (400, 401, 410, 409), (398, 399, 408, 407), (405, 397, 406, 414), (401, 402, 411, 410), (404, 405, 414, 413), (402, 403, 412, 411), (399, 400, 409, 408), (397, 398, 407, 406), (403, 404, 413, 412), (484, 485, 418, 417), (423, 428, 422, 421), (486, 487, 420, 419), (429, 434, 416, 415), (500, 453, 469, 508), (428, 427, 406), (434, 433, 411), (427, 426, 406), (485, 416, 412, 413), (462, 463, 479, 478), (454, 455, 471, 470), (503, 462, 478, 511), (419, 420, 435, 432, 431), (431, 432, 433, 430), (430, 433, 434, 429), (417, 418, 426, 425), (425, 426, 427, 424), (424, 427, 428, 423), (432, 435, 410, 411), (416, 434, 411, 412), (519, 517, 523, 525), (426, 418, 414, 406), (422, 428, 406, 407), (433, 432, 411), (498, 448, 465, 506), (421, 437, 436, 423), (486, 491, 437, 421), (431, 439, 438, 419), (490, 492, 439, 431), (496, 444, 461, 504), (425, 441, 440, 417), (488, 493, 441, 425), (415, 443, 442, 429), (484, 494, 443, 415), (450, 451, 467, 466), (424, 445, 444, 425), (489, 495, 445, 424), (429, 447, 446, 430), (488, 496, 447, 429), (494, 440, 457, 502), (423, 449, 448, 424), (490, 497, 449, 423), (430, 451, 450, 431), (489, 498, 451, 430), (436, 437, 452, 453), (440, 441, 456, 457), (491, 438, 454, 499), (444, 445, 460, 461), (493, 442, 458, 501), (448, 449, 464, 465), (438, 439, 455, 454), (495, 446, 462, 503), (442, 443, 459, 458), (497, 450, 466, 505), (492, 436, 453, 500), (446, 447, 463, 462), (514, 513, 482, 483), (512, 511, 478, 479), (510, 509, 474, 475), (508, 507, 470, 471), (504, 461, 477, 512), (457, 456, 472, 473), (465, 464, 480, 481), (501, 458, 474, 509), (505, 466, 482, 513), (458, 459, 475, 474), (466, 467, 483, 482), (502, 457, 473, 510), (453, 452, 468, 469), (506, 465, 481, 514), (461, 460, 476, 477), (499, 454, 470, 507), (452, 499, 507, 468), (467, 506, 514, 483), (459, 502, 510, 475), (464, 505, 513, 480), (456, 501, 509, 472), (463, 504, 512, 479), (469, 468, 507, 508), (473, 472, 509, 510), (477, 476, 511, 512), (481, 480, 513, 514), (439, 492, 500, 455), (449, 497, 505, 464), (445, 495, 503, 460), (441, 493, 501, 456), (437, 491, 499, 452), (424, 448, 498, 489), (431, 450, 497, 490), (443, 494, 502, 459), (425, 444, 496, 488), (430, 446, 495, 489), (417, 440, 494, 484), (429, 442, 493, 488), (447, 496, 504, 463), (423, 436, 492, 490), (419, 438, 491, 486), (451, 498, 506, 467), (409, 420, 517, 516), (460, 503, 511, 476), (418, 485, 413, 414), (455, 500, 508, 471), (421, 422, 487, 486), (415, 416, 485, 484), (410, 435, 420, 409), (487, 420, 517, 519), (487, 422, 518, 519), (422, 407, 515, 518), (518, 515, 520, 524), (516, 517, 523, 522), (519, 518, 524, 525), (522, 523, 525, 524, 520, 521), (521, 526, 516, 522), (408, 409, 516, 526), (526, 515, 407, 408), (526, 521, 520, 515), (556, 557, 1099, 1097), (528, 530, 529, 527), (530, 532, 531, 529), (584, 535, 534, 585), (585, 534, 533, 586), (536, 592, 1102, 1100), (535, 539, 538, 534), (534, 538, 537, 533), (586, 533, 1101, 1103), (584, 587, 539, 535), (532, 541, 540, 531), (539, 542, 544, 538), (538, 544, 543, 537), (537, 543, 536), (587, 588, 542, 539), (541, 546, 545, 540), (542, 547, 549, 544), (544, 549, 548, 543), (588, 589, 547, 542), (546, 551, 550, 545), (589, 550, 553, 590), (590, 553, 552, 591), (553, 555, 554, 552), (550, 551, 555, 553), (533, 537, 536, 1100, 1101), (592, 556, 1097, 1102), (554, 561, 560, 552), (591, 593, 559, 548), (548, 559, 558, 543), (543, 558, 562, 536), (592, 594, 563, 556), (556, 563, 564, 557), (563, 570, 571, 564), (558, 565, 569, 562), (561, 568, 567, 560), (559, 566, 565, 558), (594, 596, 570, 563), (593, 595, 566, 559), (596, 598, 577, 570), (570, 577, 578, 571), (595, 597, 573, 566), (565, 572, 576, 569), (568, 575, 574, 567), (566, 573, 572, 565), (598, 599, 580, 577), (577, 580, 581, 578), (572, 582, 583, 576), (576, 579, 599, 598), (567, 574, 597, 595), (569, 576, 598, 596), (560, 567, 595, 593), (562, 569, 596, 594), (536, 562, 594, 592), (552, 560, 593, 591), (549, 590, 591, 548), (547, 589, 590, 549), (545, 550, 589, 588), (540, 545, 588, 587), (531, 540, 587, 584), (1096, 1098, 528, 527), (529, 585, 586, 527), (531, 584, 585, 529), (583, 600, 579, 576), (600, 602, 601, 579), (602, 604, 603, 601), (604, 606, 605, 603), (606, 608, 607, 605), (608, 610, 609, 607), (610, 611, 573, 609), (574, 612, 614, 597), (575, 613, 612, 574), (597, 614, 609, 573), (572, 573, 611, 582), (599, 618, 616, 580), (579, 601, 618, 599), (580, 616, 617, 581), (614, 622, 619, 609), (612, 620, 622, 614), (613, 621, 620, 612), (609, 619, 625, 607), (607, 625, 624, 605), (618, 628, 626, 616), (622, 632, 629, 619), (605, 624, 623, 603), (620, 630, 632, 622), (603, 623, 615, 601), (616, 626, 627, 617), (621, 631, 630, 620), (601, 615, 628, 618), (619, 629, 625), (632, 643, 640, 629), (626, 637, 638, 627), (624, 635, 634, 623), (625, 636, 635, 624), (623, 634, 633, 615), (630, 641, 643, 632), (631, 642, 641, 630), (615, 633, 639, 628), (629, 640, 636, 625), (628, 639, 637, 626), (641, 652, 654, 643), (642, 653, 652, 641), (635, 646, 645, 634), (633, 644, 650, 639), (639, 650, 648, 637), (634, 645, 644, 633), (643, 654, 651, 640), (637, 648, 649, 638), (636, 647, 646, 635), (640, 651, 647, 636), (646, 657, 656, 645), (644, 655, 661, 650), (650, 661, 659, 648), (645, 656, 655, 644), (654, 665, 662, 651), (648, 659, 660, 649), (647, 658, 657, 646), (651, 662, 658, 647), (652, 663, 665, 654), (653, 664, 663, 652), (664, 675, 674, 663), (657, 668, 667, 656), (655, 666, 672, 661), (661, 672, 670, 659), (656, 667, 666, 655), (665, 676, 673, 662), (659, 670, 671, 660), (658, 669, 668, 657), (662, 673, 669, 658), (663, 674, 676, 665), (673, 684, 680, 669), (674, 685, 687, 676), (675, 686, 685, 674), (668, 679, 678, 667), (666, 677, 683, 672), (672, 683, 681, 670), (667, 678, 677, 666), (676, 687, 684, 673), (670, 681, 682, 671), (669, 680, 679, 668), (681, 688, 689, 682), (688, 690, 691, 689), (690, 692, 693, 691), (692, 694, 695, 693), (694, 696, 697, 695), (696, 685, 686, 697), (690, 708, 709, 692), (685, 705, 706, 687), (696, 711, 705, 685), (677, 698, 703, 683), (681, 702, 707, 688), (679, 700, 699, 678), (687, 706, 704, 684), (678, 699, 698, 677), (692, 709, 710, 694), (684, 704, 701, 680), (680, 701, 700, 679), (688, 707, 708, 690), (683, 703, 702, 681), (694, 710, 711, 696), (711, 725, 719, 705), (706, 720, 718, 704), (704, 718, 715, 701), (700, 714, 713, 699), (702, 716, 721, 707), (699, 713, 712, 698), (707, 721, 722, 708), (701, 715, 714, 700), (708, 722, 723, 709), (703, 717, 716, 702), (709, 723, 724, 710), (705, 719, 720, 706), (710, 724, 725, 711), (698, 712, 717, 703), (718, 732, 729, 715), (714, 728, 727, 713), (716, 730, 735, 721), (713, 727, 726, 712), (721, 735, 736, 722), (715, 729, 728, 714), (722, 736, 737, 723), (717, 731, 730, 716), (723, 737, 738, 724), (719, 733, 734, 720), (724, 738, 739, 725), (712, 726, 731, 717), (725, 739, 733, 719), (720, 734, 732, 718), (730, 744, 749, 735), (727, 741, 740, 726), (735, 749, 750, 736), (729, 743, 742, 728), (736, 750, 751, 737), (731, 745, 744, 730), (737, 751, 752, 738), (733, 747, 748, 734), (738, 752, 753, 739), (726, 740, 745, 731), (739, 753, 747, 733), (734, 748, 746, 732), (732, 746, 743, 729), (728, 742, 741, 727), (750, 764, 765, 751), (745, 759, 758, 744), (751, 765, 766, 752), (747, 761, 762, 748), (752, 766, 767, 753), (740, 754, 759, 745), (753, 767, 761, 747), (748, 762, 760, 746), (746, 760, 757, 743), (742, 756, 755, 741), (744, 758, 763, 749), (741, 755, 754, 740), (749, 763, 764, 750), (743, 757, 756, 742), (761, 775, 776, 762), (766, 780, 781, 767), (754, 768, 773, 759), (767, 781, 775, 761), (762, 776, 774, 760), (760, 774, 771, 757), (756, 770, 769, 755), (758, 772, 777, 763), (755, 769, 768, 754), (763, 777, 778, 764), (757, 771, 770, 756), (764, 778, 779, 765), (759, 773, 772, 758), (765, 779, 780, 766), (781, 795, 789, 775), (776, 790, 788, 774), (774, 788, 785, 771), (770, 784, 783, 769), (772, 786, 791, 777), (769, 783, 782, 768), (777, 791, 792, 778), (771, 785, 784, 770), (778, 792, 793, 779), (773, 787, 786, 772), (779, 793, 794, 780), (775, 789, 790, 776), (780, 794, 795, 781), (768, 782, 787, 773), (788, 802, 902, 799, 785), (784, 798, 797, 783), (786, 800, 805, 791), (783, 797, 796, 782), (791, 805, 806, 792), (785, 799, 798, 784), (792, 806, 807, 793), (787, 801, 800, 786), (793, 807, 808, 794), (789, 803, 913, 804, 790), (794, 808, 809, 795), (782, 796, 801, 787), (795, 809, 803, 789), (790, 804, 899, 802, 788), (801, 815, 814, 800), (807, 821, 818, 808), (803, 817, 895, 913), (808, 818, 822, 809), (796, 810, 815, 801), (809, 822, 817, 803), (802, 816, 896, 902), (798, 812, 811, 797), (800, 814, 819, 805), (797, 811, 810, 796), (805, 819, 820, 806), (799, 813, 812, 798), (806, 820, 821, 807), (831, 825, 826, 838), (847, 829, 830, 858), (839, 827, 828, 846), (859, 823, 824, 870), (889, 864, 827, 839), (847, 871, 842, 829), (871, 877, 841, 842), (877, 883, 840, 841), (883, 889, 839, 840), (829, 842, 843, 830), (842, 841, 844, 843), (841, 840, 845, 844), (840, 839, 846, 845), (823, 834, 835, 824), (834, 833, 836, 835), (833, 832, 837, 836), (832, 831, 838, 837), (833, 834, 894, 888), (888, 894, 893, 887), (887, 893, 892, 886), (886, 892, 891, 885), (885, 891, 890, 884), (884, 890, 889, 883), (832, 833, 888, 882), (882, 888, 887, 881), (881, 887, 886, 880), (880, 886, 885, 879), (879, 885, 884, 878), (878, 884, 883, 877), (831, 832, 882, 876), (876, 882, 881, 875), (875, 881, 880, 874), (874, 880, 879, 873), (873, 879, 878, 872), (872, 878, 877, 871), (825, 831, 876, 852), (852, 876, 875, 851), (851, 875, 874, 850), (850, 874, 873, 849), (849, 873, 872, 848), (848, 872, 871, 847), (818, 900, 870, 824, 822), (855, 811, 812, 854), (854, 812, 813, 853), (868, 820, 912, 867), (853, 813, 896, 826), (830, 898, 909, 858), (846, 906, 905, 845), (867, 912, 911, 866), (838, 816, 901, 837), (845, 905, 904, 844), (866, 911, 910, 865), (837, 901, 895, 836), (858, 909, 908, 857), (844, 904, 903, 843), (865, 910, 897, 828), (836, 895, 817, 835), (857, 908, 907, 856), (826, 896, 816, 838), (843, 903, 898, 830), (835, 817, 822, 824), (856, 907, 811, 855), (828, 897, 906, 846), (834, 823, 859, 894), (894, 859, 860, 893), (893, 860, 861, 892), (892, 861, 862, 891), (891, 862, 863, 890), (890, 863, 864, 889), (827, 864, 865, 828), (864, 863, 866, 865), (863, 862, 867, 866), (862, 861, 868, 867), (861, 860, 869, 923, 868), (860, 859, 870, 900, 869), (825, 852, 853, 826), (852, 851, 854, 853), (851, 850, 855, 854), (850, 849, 856, 855), (849, 848, 857, 856), (848, 847, 858, 857), (905, 906, 922, 920), (920, 922, 921, 919), (904, 905, 920, 917), (917, 920, 919, 916), (901, 816, 802, 899), (903, 904, 917, 915), (915, 917, 916, 914), (914, 916, 815, 810), (898, 903, 915, 909), (909, 915, 914, 908), (908, 914, 810, 907), (907, 810, 811), (906, 897, 910, 922), (922, 910, 911, 921), (921, 911, 912, 814), (814, 912, 820, 819), (918, 815, 916, 919, 921, 814), (804, 913, 895, 901, 899), (896, 813, 799, 902), (900, 818, 821, 923, 869), (821, 820, 868, 923), (608, 930, 931, 610), (582, 924, 925, 583), (606, 929, 930, 608), (611, 932, 924, 582), (604, 928, 929, 606), (602, 927, 928, 604), (600, 926, 927, 602), (583, 925, 926, 600), (610, 931, 932, 611), (931, 940, 941, 932), (929, 938, 939, 930), (926, 935, 936, 927), (924, 933, 934, 925), (930, 939, 940, 931), (927, 936, 937, 928), (925, 934, 935, 926), (932, 941, 933, 924), (928, 937, 938, 929), (938, 947, 948, 939), (935, 944, 945, 936), (933, 942, 943, 934), (939, 948, 949, 940), (936, 945, 946, 937), (934, 943, 944, 935), (941, 950, 942, 933), (937, 946, 947, 938), (940, 949, 950, 941), (944, 953, 954, 945), (942, 951, 952, 943), (948, 957, 958, 949), (945, 954, 955, 946), (943, 952, 953, 944), (950, 959, 951, 942), (946, 955, 956, 947), (949, 958, 959, 950), (947, 956, 957, 948), (955, 964, 965, 956), (958, 967, 968, 959), (956, 965, 966, 957), (953, 962, 963, 954), (951, 960, 961, 952), (957, 966, 967, 958), (954, 963, 964, 955), (952, 961, 962, 953), (959, 968, 960, 951), (963, 972, 973, 964), (961, 970, 971, 962), (968, 977, 969, 960), (964, 973, 974, 965), (967, 976, 977, 968), (965, 974, 975, 966), (962, 971, 972, 963), (960, 969, 970, 961), (966, 975, 976, 967), (1047, 980, 981, 1048), (986, 984, 985, 991), (1049, 982, 983, 1050), (992, 978, 979, 997), (1063, 1071, 1032, 1016), (991, 969, 990), (997, 974, 996), (990, 969, 989), (1048, 976, 975, 979), (1025, 1041, 1042, 1026), (1017, 1033, 1034, 1018), (1066, 1074, 1041, 1025), (982, 994, 995, 998, 983), (994, 993, 996, 995), (993, 992, 997, 996), (980, 988, 989, 981), (988, 987, 990, 989), (987, 986, 991, 990), (995, 974, 973, 998), (979, 975, 974, 997), (1082, 1088, 1086, 1080), (989, 969, 977, 981), (985, 970, 969, 991), (996, 974, 995), (1061, 1069, 1028, 1011), (984, 986, 999, 1000), (1049, 984, 1000, 1054), (994, 982, 1001, 1002), (1053, 994, 1002, 1055), (1059, 1067, 1024, 1007), (988, 980, 1003, 1004), (1051, 988, 1004, 1056), (978, 992, 1005, 1006), (1047, 978, 1006, 1057), (1013, 1029, 1030, 1014), (987, 988, 1007, 1008), (1052, 987, 1008, 1058), (992, 993, 1009, 1010), (1051, 992, 1010, 1059), (1057, 1065, 1020, 1003), (986, 987, 1011, 1012), (1053, 986, 1012, 1060), (993, 994, 1013, 1014), (1052, 993, 1014, 1061), (999, 1016, 1015, 1000), (1003, 1020, 1019, 1004), (1054, 1062, 1017, 1001), (1007, 1024, 1023, 1008), (1056, 1064, 1021, 1005), (1011, 1028, 1027, 1012), (1001, 1017, 1018, 1002), (1058, 1066, 1025, 1009), (1005, 1021, 1022, 1006), (1060, 1068, 1029, 1013), (1055, 1063, 1016, 999), (1009, 1025, 1026, 1010), (1077, 1046, 1045, 1076), (1075, 1042, 1041, 1074), (1073, 1038, 1037, 1072), (1071, 1034, 1033, 1070), (1067, 1075, 1040, 1024), (1020, 1036, 1035, 1019), (1028, 1044, 1043, 1027), (1064, 1072, 1037, 1021), (1068, 1076, 1045, 1029), (1021, 1037, 1038, 1022), (1029, 1045, 1046, 1030), (1065, 1073, 1036, 1020), (1016, 1032, 1031, 1015), (1069, 1077, 1044, 1028), (1024, 1040, 1039, 1023), (1062, 1070, 1033, 1017), (1015, 1031, 1070, 1062), (1030, 1046, 1077, 1069), (1022, 1038, 1073, 1065), (1027, 1043, 1076, 1068), (1019, 1035, 1072, 1064), (1026, 1042, 1075, 1067), (1032, 1071, 1070, 1031), (1036, 1073, 1072, 1035), (1040, 1075, 1074, 1039), (1044, 1077, 1076, 1043), (1002, 1018, 1063, 1055), (1012, 1027, 1068, 1060), (1008, 1023, 1066, 1058), (1004, 1019, 1064, 1056), (1000, 1015, 1062, 1054), (987, 1052, 1061, 1011), (994, 1053, 1060, 1013), (1006, 1022, 1065, 1057), (988, 1051, 1059, 1007), (993, 1052, 1058, 1009), (980, 1047, 1057, 1003), (992, 1051, 1056, 1005), (1010, 1026, 1067, 1059), (986, 1053, 1055, 999), (982, 1049, 1054, 1001), (1014, 1030, 1069, 1061), (972, 1079, 1080, 983), (1023, 1039, 1074, 1066), (981, 977, 976, 1048), (1018, 1034, 1071, 1063), (984, 1049, 1050, 985), (978, 1047, 1048, 979), (973, 972, 983, 998), (1050, 1082, 1080, 983), (1050, 1082, 1081, 985), (985, 1081, 1078, 970), (1081, 1087, 1083, 1078), (1079, 1085, 1086, 1080), (1082, 1088, 1087, 1081), (1085, 1084, 1083, 1087, 1088, 1086), (1084, 1085, 1079, 1089), (971, 1089, 1079, 972), (1089, 971, 970, 1078), (1089, 1078, 1083, 1084), (1091, 1098, 1099, 1090), (1095, 1093, 1092, 1094), (1090, 1095, 1094, 1091), (1097, 1099, 1098, 1096), (1103, 1101, 1100, 1102), (1096, 1103, 1102, 1097), (0, 1091, 1094, 43)])
me_feet.polygons.foreach_set('material_index', [0, 0, 0, 0, 0, 0, 0, 0, 0, 0, 0, 0, 0, 0, 0, 0, 0, 0, 0, 0, 0, 0, 0, 0, 0, 0, 0, 0, 0, 0, 0, 0, 0, 0, 0, 0, 0, 0, 1, 1, 1, 1, 1, 1, 1, 1, 1, 1, 1, 1, 0, 0, 0, 0, 0, 0, 0, 0, 0, 0, 0, 0, 0, 1, 1, 1, 1, 1, 1, 1, 1, 1, 1, 1, 1, 1, 1, 1, 1, 1, 1, 1, 1, 1, 1, 1, 1, 1, 1, 1, 1, 1, 1, 1, 1, 1, 1, 1, 1, 1, 1, 1, 1, 1, 1, 1, 1, 1, 1, 1, 1, 2, 2, 2, 2, 2, 2, 2, 2, 2, 2, 2, 2, 2, 2, 2, 2, 2, 2, 2, 2, 2, 2, 2, 2, 2, 2, 2, 2, 2, 2, 2, 2, 2, 2, 2, 2, 2, 2, 2, 2, 2, 2, 2, 2, 2, 2, 2, 2, 2, 2, 2, 2, 2, 2, 2, 2, 2, 2, 2, 2, 2, 2, 2, 2, 2, 2, 2, 2, 2, 2, 2, 2, 2, 2, 2, 2, 2, 2, 2, 2, 2, 2, 2, 2, 2, 2, 2, 2, 2, 2, 2, 2, 2, 2, 2, 2, 2, 2, 2, 2, 2, 2, 2, 2, 2, 2, 2, 2, 2, 2, 2, 2, 2, 2, 2, 2, 2, 2, 2, 2, 2, 2, 2, 2, 2, 2, 2, 2, 2, 2, 2, 2, 2, 2, 2, 2, 2, 2, 2, 2, 2, 2, 2, 2, 2, 2, 2, 2, 2, 2, 2, 2, 2, 2, 2, 2, 2, 2, 2, 2, 2, 0, 0, 0, 0, 0, 0, 0, 0, 0, 0, 0, 0, 0, 0, 0, 0, 0, 0, 0, 0, 0, 0, 0, 0, 0, 0, 0, 0, 0, 0, 0, 0, 0, 0, 0, 0, 0, 0, 0, 0, 0, 0, 0, 0, 0, 0, 0, 0, 0, 0, 0, 0, 0, 0, 0, 0, 0, 0, 0, 0, 0, 0, 0, 0, 0, 0, 0, 0, 0, 0, 0, 0, 0, 0, 0, 0, 0, 0, 0, 0, 0, 0, 0, 0, 0, 2, 0, 0, 0, 0, 0, 0, 0, 0, 0, 0, 0, 0, 2, 2, 0, 0, 1, 1, 1, 1, 1, 1, 1, 1, 1, 0, 0, 0, 0, 0, 0, 0, 0, 0, 0, 0, 0, 0, 0, 0, 0, 0, 0, 0, 0, 0, 0, 0, 0, 0, 0, 0, 0, 0, 0, 0, 0, 0, 0, 0, 0, 0, 0, 0, 0, 0, 0, 0, 0, 0, 0, 0, 0, 0, 0, 0, 0, 0, 0, 0, 0, 0, 0, 0, 0, 0, 0, 0, 0, 0, 0, 0, 0, 0, 0, 0, 0, 0, 0, 0, 0, 0, 0, 0, 0, 0, 0, 0, 0, 0, 0, 0, 0, 0, 0, 0, 0, 0, 0, 0, 0, 0, 0, 0, 0, 0, 0, 0, 0, 0, 0, 0, 0, 0, 0, 0, 0, 0, 0, 0, 0, 0, 0, 0, 0, 0, 0, 0, 0, 0, 0, 0, 0, 0, 0, 0, 0, 0, 0, 0, 0, 0, 0, 0, 0, 0, 0, 0, 0, 0, 0, 0, 0, 0, 0, 0, 0, 0, 0, 0, 0, 0, 0, 0, 0, 0, 0, 0, 0, 0, 0, 0, 0, 0, 0, 0, 0, 0, 0, 0, 0, 0, 0, 0, 0, 0, 0, 0, 0, 0, 0, 0, 0, 0, 0, 0, 0, 0, 0, 0, 0, 0, 0, 0, 1, 1, 1, 1, 1, 1, 1, 1, 1, 1, 1, 1, 0, 0, 0, 0, 0, 0, 0, 0, 0, 0, 0, 0, 1, 1, 1, 1, 1, 1, 1, 1, 1, 1, 1, 1, 1, 1, 1, 1, 1, 1, 1, 1, 1, 1, 1, 1, 1, 1, 1, 1, 1, 1, 1, 1, 1, 1, 1, 1, 1, 1, 1, 1, 1, 1, 1, 1, 1, 1, 1, 1, 2, 2, 2, 2, 2, 2, 2, 2, 2, 2, 2, 2, 2, 2, 2, 2, 2, 2, 2, 2, 2, 2, 2, 2, 2, 2, 2, 2, 2, 2, 2, 2, 2, 2, 2, 2, 2, 2, 2, 2, 2, 2, 2, 2, 2, 2, 2, 2, 2, 2, 2, 2, 2, 2, 2, 2, 2, 2, 2, 2, 2, 2, 2, 2, 2, 2, 2, 2, 2, 2, 2, 2, 2, 2, 2, 2, 2, 2, 2, 2, 2, 2, 2, 2, 2, 2, 2, 2, 2, 2, 2, 2, 2, 2, 2, 2, 2, 2, 2, 2, 2, 2, 2, 2, 2, 2, 2, 2, 2, 2, 2, 2, 2, 2, 2, 2, 2, 2, 2, 2, 2, 2, 2, 2, 2, 2, 2, 2, 2, 2, 2, 2, 2, 2, 2, 2, 2, 2, 2, 2, 2, 2, 2, 2, 2, 2, 2, 2, 2, 2, 2, 2, 2, 2, 2, 2, 2, 2, 2, 2, 2, 0, 0, 0, 0, 0, 0, 0, 0, 0, 0, 0, 0, 0, 0, 0, 0, 0, 0, 0, 0, 0, 0, 0, 0, 0, 0, 0, 0, 0, 0, 0, 0, 0, 0, 0, 0, 0, 0, 0, 0, 0, 0, 0, 0, 0, 0, 0, 0, 0, 0, 0, 0, 0, 0, 0, 0, 0, 0, 0, 0, 0, 0, 0, 0, 0, 0, 0, 0, 0, 0, 0, 0, 0, 0, 0, 0, 0, 0, 0, 0, 0, 0, 0, 0, 0, 2, 0, 0, 0, 0, 0, 0, 0, 0, 0, 0, 0, 0, 2, 2, 0, 0, 1, 1, 1, 1, 1, 1, 1, 1, 1, 0, 0, 0, 0, 0, 0, 0, 0, 0, 0, 0, 0, 0, 0, 0, 0, 0, 0, 0, 0, 0, 0, 0, 0, 0, 0, 0, 0, 0, 0, 0, 0, 0, 0, 0, 0, 0, 0, 0, 0, 0, 0, 0, 0, 0, 0, 0, 0, 0, 0, 0, 0, 0, 0, 0, 0, 0, 0, 0, 0, 0, 0, 0, 0, 0, 0, 0, 0, 0, 0, 0, 0, 0, 0, 0, 0, 0, 0, 0, 0, 0, 0, 0, 0, 0, 0, 0, 0, 0, 0, 0, 0, 0, 0, 0, 0, 0, 0, 0, 0, 0, 0, 0, 0, 0, 0, 0, 0, 0, 0, 0, 0, 0, 0, 0, 0, 0, 0, 0, 0, 0, 0, 0, 0, 0, 0, 0, 0, 0, 0, 0, 0, 0, 0, 0, 0, 0, 0, 0, 0, 0, 0, 0, 0, 0, 0, 0, 0, 0, 0, 0, 0, 0, 0, 0, 0, 0, 0, 0, 0, 0, 0, 0, 0, 0, 0, 0, 0])
me_feet.materials.append(mat_skin)
me_feet.materials.append(mat_shirt)
me_feet.materials.append(mat_pants)
me_feet.use_remesh_preserve_volume = False
me_feet.use_remesh_preserve_attributes = False
me_feet.use_mirror_vertex_groups = False
me_feet.update()

# ---- curves / text
cu_beziercircle = bpy.data.curves.new('BezierCircle', 'CURVE')
cu_beziercircle.dimensions = '3D'
_sp = cu_beziercircle.splines.new('BEZIER'); _sp.bezier_points.add(3)
_sp.bezier_points.foreach_set('co', [-1.0, 0.0, 0.0, 0.0, 1.0, 0.0, 1.0, 0.0, 0.0, 0.0, -1.0, 0.0])
_sp.bezier_points.foreach_set('handle_left', [-1.0, -0.5521, 0.0, -0.5521, 1.0, 0.0, 1.0, 0.5521, 0.0, 0.5521, -1.0, 0.0])
_sp.bezier_points.foreach_set('handle_right', [-1.0, 0.5521, 0.0, 0.5521, 1.0, 0.0, 1.0, -0.5521, 0.0, -0.5521, -1.0, 0.0])
for _p, _l, _r in zip(_sp.bezier_points, ['AUTO', 'AUTO', 'AUTO', 'AUTO'], ['AUTO', 'AUTO', 'AUTO', 'AUTO']): _p.handle_left_type = _l; _p.handle_right_type = _r
_sp.order_u = 0
_sp.order_v = 0
_sp.use_cyclic_u = True
cu_beziercircle.use_path = True
cu_beziercircle.use_path_clamp = True
cu_beziercircle.bevel_resolution = 0
cu_beziercircle.fill_mode = 'HALF'

# ---- objects
ob_beziercircle = bpy.data.objects.new('BezierCircle', cu_beziercircle)
ob_lamp_001 = bpy.data.objects.new('Lamp.001', light_lamp_001)
ob_character = bpy.data.objects.new('Character', me_feet)
ob_camera = bpy.data.objects.new('Camera', cam_camera)
ob_lamp = bpy.data.objects.new('Lamp', light_lamp)

# ---- transforms, parenting, visibility, modifiers, constraints
ob_beziercircle.location = (0.0, 0.0, 6.126)
ob_beziercircle.rotation_euler = (0.0, -0.0, 1.571)
ob_beziercircle.scale = (8.038, 8.038, 8.038)
ob_beziercircle.lineart.crease_threshold = 0.0
ob_lamp_001.location = (-1.537, 1.218, 9.763)
ob_lamp_001.rotation_euler = (-0.1725, 0.3837, 1.732)
ob_lamp_001.lock_rotations_4d = False
ob_lamp_001.empty_display_type = 'ARROWS'
ob_lamp_001.color = (0.0, 0.0, 0.0, 0.0)
ob_lamp_001.lineart.crease_threshold = 0.0
ob_character.location = (0.0, 0.0, 6.0)
ob_character.scale = (0.7779, 0.7779, 0.7779)
ob_character.lock_rotations_4d = False
ob_character.empty_display_type = 'ARROWS'
ob_character.lineart.crease_threshold = 0.0
_vg = ob_character.vertex_groups.new(name='Shirt')
_vg = ob_character.vertex_groups.new(name='Pants')
ob_camera.location = (11.47, 5.428, 5.694)
ob_camera.rotation_euler = (1.421, 0.01581, 1.613)
ob_camera.lock_rotations_4d = False
ob_camera.empty_display_type = 'ARROWS'
ob_camera.color = (0.0, 0.0, 0.0, 0.0)
ob_camera.display_type = 'WIRE'
ob_camera.lineart.crease_threshold = 0.0
_c = ob_camera.constraints.new('CLAMP_TO'); _c.name = 'Clamp To'
_c.active = False
_c.target = ob_beziercircle
_c.main_axis = 'CLAMPTO_Z'
_c = ob_camera.constraints.new('DAMPED_TRACK'); _c.name = 'Damped Track'
_c.target = ob_character
_c.track_axis = 'TRACK_NEGATIVE_Z'
ob_lamp.location = (3.825, 1.005, 9.145)
ob_lamp.rotation_euler = (0.5391, 0.08856, 1.858)
ob_lamp.lock_rotations_4d = False
ob_lamp.empty_display_type = 'ARROWS'
ob_lamp.color = (0.0, 0.0, 0.0, 0.0)
ob_lamp.lineart.crease_threshold = 0.0
cam_camera.dof.focus_object = ob_character

# ---- collection membership
col_collection_1.objects.link(ob_beziercircle)
col_collection_1.objects.link(ob_lamp_001)
col_collection_1.objects.link(ob_character)
col_collection_1.objects.link(ob_camera)
col_collection_1.objects.link(ob_lamp)

# ---- scene / render settings (as saved in the file)
scene.camera = ob_camera
scene.frame_start = 1; scene.frame_end = 200; scene.frame_set(1)
scene.render.engine = 'BLENDER_EEVEE_NEXT'
scene.render.image_settings.file_format = 'FFMPEG'
scene.render.image_settings.color_mode = 'RGB'
scene.render.resolution_percentage = 50
scene.render.dither_intensity = 0.0
scene.cycles.use_denoising = False
scene.cycles.samples = 128
scene.cycles.sampling_pattern = 'TABULATED_SOBOL'
scene.cycles.use_adaptive_sampling = False
scene.cycles.use_light_tree = False
scene.cycles.blur_glossy = 0.0
scene.cycles.sample_clamp_indirect = 0.0
scene.view_settings.view_transform = 'Standard'
bpy.context.view_layer.update()
